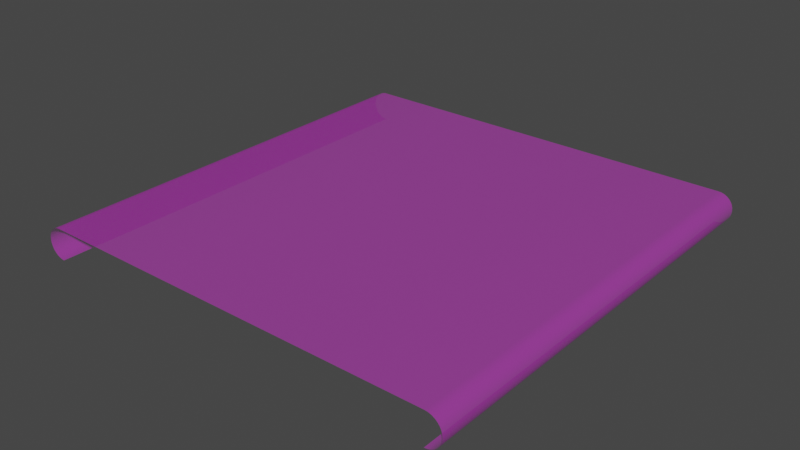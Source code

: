 # Source: paper_target.blend  (saved by Blender 3.4.6; exported with 4.5.12 LTS)
import bpy
from mathutils import Matrix  # noqa: F401  (used for matrix-valued properties, if any)

bpy.ops.wm.read_factory_settings(use_empty=True)
scene = bpy.context.scene
scene.name = 'Scene'

# ---- images (referenced by path relative to the original .blend; pixels are not part of the script)
import os
ASSET_DIR = os.environ.get("B2B_ASSET_DIR", "")  # directory of the original .blend (textures are referenced by path, not embedded)
HERE = os.path.dirname(os.path.abspath(__file__))  # packed textures are extracted next to this script under _unpacked/

def load_image(name, relpath, width, height, colorspace="sRGB"):
    """Load a texture the original file referenced (path relative to the .blend, or extracted next to this script)."""
    p = next((c for c in (os.path.join(HERE, relpath), os.path.join(ASSET_DIR, relpath)) if relpath and os.path.exists(c)), "")
    if p:
        img = bpy.data.images.load(p, check_existing=True)
        img.name = name
    else:  # same state as the original file: an image datablock whose file is absent (Cycles renders it pink)
        img = bpy.data.images.new(name, width, height)
        img.source = "FILE"
        img.filepath = "//" + (relpath or name)
    img.colorspace_settings.name = colorspace
    return img
img_temp_bullseye_tga = load_image('temp_bullseye.tga', 'temp_bullseye.tga', 1024, 1024, 'sRGB')
img_temp_holes_frm2_tga = load_image('temp_holes_frm2.tga', 'temp_holes_frm2.tga', 1024, 1024, 'sRGB')

# ---- materials (node trees are filled in below, after node groups)
mat_bullseye_full = bpy.data.materials.new('bullseye_full')
mat_bullseye_full.use_transparent_shadow = False

# ---- material node trees
mat_bullseye_full.use_nodes = True; mat_bullseye_full.node_tree.nodes.clear()
_N = mat_bullseye_full.node_tree.nodes; _L = mat_bullseye_full.node_tree.links
n0 = _N.new('ShaderNodeOutputMaterial'); n0.name = 'Material Output'; n0.location = (300, 300)
n1 = _N.new('ShaderNodeBsdfPrincipled'); n1.name = 'Principled BSDF'; n1.location = (10, 300)
n1.distribution = 'GGX'
n1.subsurface_method = 'BURLEY'
n1.inputs[3].default_value = 1.45
n1.inputs[27].default_value = (0.0, 0.0, 0.0, 1.0)
n1.inputs[28].default_value = 1.0
n2 = _N.new('ShaderNodeTexImage'); n2.name = 'Image Texture'; n2.location = (-280, 268)
n2.image = img_temp_bullseye_tga
n3 = _N.new('ShaderNodeTexImage'); n3.name = 'Image Texture.001'; n3.location = (-300, -139)
n3.image = img_temp_holes_frm2_tga
_L.new(n1.outputs[0], n0.inputs[0])
_L.new(n2.outputs[0], n1.inputs[0])
_L.new(n3.outputs[0], n1.inputs[4])
n0.is_active_output = True

# ---- world
world_world = bpy.data.worlds.new('World'); scene.world = world_world
world_world.use_nodes = True; world_world.node_tree.nodes.clear()
_N = world_world.node_tree.nodes; _L = world_world.node_tree.links
n0 = _N.new('ShaderNodeOutputWorld'); n0.name = 'World Output'; n0.location = (300, 300)
n1 = _N.new('ShaderNodeBackground'); n1.name = 'Background'; n1.location = (10, 300)
n1.inputs[0].default_value = (0.05088, 0.05088, 0.05088, 1.0)
_L.new(n1.outputs[0], n0.inputs[0])
n0.is_active_output = True
world_world.color = (0.05088, 0.05088, 0.05088)
world_world.use_sun_shadow = False
world_world.sun_shadow_jitter_overblur = 0.0

# ---- meshes
me_plane = bpy.data.meshes.new('Plane')
me_plane.from_pydata([(-52.0, -56.0, 0.0), (-52.0, 56.0, 2.384e-06), (-52.0, 56.0, -8.0), (-52.0, -56.0, -8.0), (-52.78, 56.0, -7.923), (-52.78, -56.0, -7.923), (-53.53, 56.0, -7.696), (-53.53, -56.0, -7.696), (-54.22, 56.0, -7.326), (-54.22, -56.0, -7.326), (-54.83, 56.0, -6.828), (-54.83, -56.0, -6.828), (-55.33, 56.0, -6.222), (-55.33, -56.0, -6.222), (-55.7, 56.0, -5.531), (-55.7, -56.0, -5.531), (-55.92, 56.0, -4.78), (-55.92, -56.0, -4.78), (-56.0, 56.0, -4.0), (-56.0, -56.0, -4.0), (-55.92, 56.0, -3.22), (-55.92, -56.0, -3.22), (-55.7, 56.0, -2.469), (-55.7, -56.0, -2.469), (-55.33, 56.0, -1.778), (-55.33, -56.0, -1.778), (-54.83, 56.0, -1.172), (-54.83, -56.0, -1.172), (-54.22, 56.0, -0.6741), (-54.22, -56.0, -0.6741), (-53.53, 56.0, -0.3045), (-53.53, -56.0, -0.3045), (-52.78, 56.0, -0.07686), (-52.78, -56.0, -0.07686), (52.0, 56.0, 2.384e-06), (52.0, -56.0, -2.384e-06), (52.78, 56.0, -0.07686), (52.78, -56.0, -0.07686), (53.53, 56.0, -0.3045), (53.53, -56.0, -0.3045), (54.22, 56.0, -0.6741), (54.22, -56.0, -0.6741), (54.83, 56.0, -1.172), (54.83, -56.0, -1.172), (55.33, 56.0, -1.778), (55.33, -56.0, -1.778), (55.7, 56.0, -2.469), (55.7, -56.0, -2.469), (55.92, 56.0, -3.22), (55.92, -56.0, -3.22), (56.0, 56.0, -4.0), (56.0, -56.0, -4.0), (55.92, 56.0, -4.78), (55.92, -56.0, -4.78), (55.7, 56.0, -5.531), (55.7, -56.0, -5.531), (55.33, 56.0, -6.222), (55.33, -56.0, -6.222), (54.83, 56.0, -6.828), (54.83, -56.0, -6.828), (54.22, 56.0, -7.326), (54.22, -56.0, -7.326), (53.53, 56.0, -7.696), (53.53, -56.0, -7.696), (52.78, 56.0, -7.923), (52.78, -56.0, -7.923), (52.0, 56.0, -8.0), (52.0, -56.0, -8.0), (52.0, 28.0, 1.192e-06), (52.0, 0.0, 0.0), (52.0, -28.0, -1.192e-06), (-52.0, 28.0, 1.788e-06), (-52.0, 0.0, 1.192e-06), (-52.0, -28.0, 5.96e-07), (-26.0, -56.0, -5.96e-07), (0.0, -56.0, -1.192e-06), (26.0, -56.0, -1.788e-06), (26.0, 56.0, 2.384e-06), (0.0, 56.0, 2.384e-06), (-26.0, 56.0, 2.384e-06), (-26.0, -28.0, 1.49e-07), (-26.0, 0.0, 8.941e-07), (-26.0, 28.0, 1.639e-06), (0.0, -28.0, -2.98e-07), (0.0, 0.0, 5.96e-07), (0.0, 28.0, 1.49e-06), (26.0, -28.0, -7.451e-07), (26.0, 0.0, 2.98e-07), (26.0, 28.0, 1.341e-06), (52.78, 0.0, -0.07686), (-52.78, 0.0, -0.07686)], [], [(88, 68, 34, 77), (2, 3, 5, 4), (4, 5, 7, 6), (6, 7, 9, 8), (8, 9, 11, 10), (10, 11, 13, 12), (12, 13, 15, 14), (14, 15, 17, 16), (16, 17, 19, 18), (18, 19, 21, 20), (20, 21, 23, 22), (22, 23, 25, 24), (24, 25, 27, 26), (26, 27, 29, 28), (28, 29, 31, 30), (31, 33, 90), (33, 0, 73), (37, 70, 35), (89, 37, 39), (38, 39, 41, 40), (40, 41, 43, 42), (42, 43, 45, 44), (44, 45, 47, 46), (46, 47, 49, 48), (48, 49, 51, 50), (50, 51, 53, 52), (52, 53, 55, 54), (54, 55, 57, 56), (56, 57, 59, 58), (58, 59, 61, 60), (60, 61, 63, 62), (62, 63, 65, 64), (64, 65, 67, 66), (71, 82, 79, 1), (82, 85, 78, 79), (85, 88, 77, 78), (0, 74, 80, 73), (73, 80, 81, 72), (72, 81, 82, 71), (74, 75, 83, 80), (80, 83, 84, 81), (81, 84, 85, 82), (75, 76, 86, 83), (83, 86, 87, 84), (84, 87, 88, 85), (76, 35, 70, 86), (86, 70, 69, 87), (87, 69, 68, 88), (89, 70, 37), (89, 69, 70), (68, 69, 89), (68, 89, 36), (34, 68, 36), (36, 89, 38), (38, 89, 39), (90, 72, 71), (72, 90, 73), (32, 90, 71), (32, 30, 90), (30, 31, 90), (90, 33, 73), (1, 32, 71)])
me_plane.polygons.foreach_set('use_smooth', [True] * 62)
_uv = me_plane.uv_layers.new(name='UVMap')
_uv.uv.foreach_set('vector', [0.72, 0.28, 0.72, 0.0599, 0.9401, 0.0599, 0.9401, 0.28, 0.9401, 1.046, 0.0599, 1.046, 0.0599, 1.04, 0.9401, 1.04, 0.9401, 1.04, 0.0599, 1.04, 0.0599, 1.033, 0.9401, 1.033, 0.9401, 1.033, 0.0599, 1.033, 0.0599, 1.026, 0.9401, 1.026, 0.9401, 1.026, 0.0599, 1.026, 0.0599, 1.02, 0.9401, 1.02, 0.9401, 1.02, 0.0599, 1.02, 0.0599, 1.013, 0.9401, 1.013, 0.9401, 1.013, 0.0599, 1.013, 0.0599, 1.006, 0.9401, 1.006, 0.9401, 1.006, 0.0599, 1.006, 0.0599, 0.9998, 0.9401, 0.9998, 0.9401, 0.9998, 0.0599, 0.9998, 0.0599, 0.9932, 0.9401, 0.9932, 0.9401, 0.9932, 0.0599, 0.9932, 0.0599, 0.9866, 0.9401, 0.9866, 0.9401, 0.9866, 0.0599, 0.9866, 0.0599, 0.9799, 0.9401, 0.9799, 0.9401, 0.9799, 0.0599, 0.9799, 0.0599, 0.9733, 0.9401, 0.9733, 0.9401, 0.9733, 0.0599, 0.9733, 0.0599, 0.9666, 0.9401, 0.9666, 0.9401, 0.9666, 0.0599, 0.9666, 0.0599, 0.96, 0.9401, 0.96, 0.9401, 0.96, 0.0599, 0.96, 0.0599, 0.9534, 0.9401, 0.9534, 0.0599, 0.9534, 0.0599, 0.9467, 0.5, 0.9467, 0.0599, 0.9467, 0.0599, 0.9401, 0.28, 0.9401, 0.0599, 0.05327, 0.28, 0.0599, 0.0599, 0.0599, 0.5, 0.05327, 0.0599, 0.05327, 0.0599, 0.04663, 0.9401, 0.04663, 0.0599, 0.04663, 0.0599, 0.03999, 0.9401, 0.03999, 0.9401, 0.03999, 0.0599, 0.03999, 0.0599, 0.03336, 0.9401, 0.03336, 0.9401, 0.03336, 0.0599, 0.03336, 0.0599, 0.02672, 0.9401, 0.02672, 0.9401, 0.02672, 0.0599, 0.02672, 0.0599, 0.02009, 0.9401, 0.02009, 0.9401, 0.02009, 0.0599, 0.02009, 0.0599, 0.01345, 0.9401, 0.01345, 0.9401, 0.01345, 0.0599, 0.01345, 0.0599, 0.006812, 0.9401, 0.006812, 0.9401, 0.006812, 0.0599, 0.006812, 0.0599, 0.0001758, 0.9401, 0.0001758, 0.9401, 0.0001758, 0.0599, 0.0001758, 0.0599, -0.006461, 0.9401, -0.006461, 0.9401, -0.006461, 0.0599, -0.006461, 0.0599, -0.0131, 0.9401, -0.0131, 0.9401, -0.0131, 0.0599, -0.0131, 0.0599, -0.01973, 0.9401, -0.01973, 0.9401, -0.01973, 0.0599, -0.01973, 0.0599, -0.02637, 0.9401, -0.02637, 0.9401, -0.02637, 0.0599, -0.02637, 0.0599, -0.03301, 0.9401, -0.03301, 0.9401, -0.03301, 0.0599, -0.03301, 0.0599, -0.03964, 0.9401, -0.03964, 0.9401, -0.03964, 0.0599, -0.03964, 0.0599, -0.04628, 0.9401, -0.04628, 0.72, 0.9401, 0.72, 0.72, 0.9401, 0.72, 0.9401, 0.9401, 0.72, 0.72, 0.72, 0.5, 0.9401, 0.5, 0.9401, 0.72, 0.72, 0.5, 0.72, 0.28, 0.9401, 0.28, 0.9401, 0.5, 0.0599, 0.9401, 0.0599, 0.72, 0.28, 0.72, 0.28, 0.9401, 0.28, 0.9401, 0.28, 0.72, 0.5, 0.72, 0.5, 0.9401, 0.5, 0.9401, 0.5, 0.72, 0.72, 0.72, 0.72, 0.9401, 0.0599, 0.72, 0.0599, 0.5, 0.28, 0.5, 0.28, 0.72, 0.28, 0.72, 0.28, 0.5, 0.5, 0.5, 0.5, 0.72, 0.5, 0.72, 0.5, 0.5, 0.72, 0.5, 0.72, 0.72, 0.0599, 0.5, 0.0599, 0.28, 0.28, 0.28, 0.28, 0.5, 0.28, 0.5, 0.28, 0.28, 0.5, 0.28, 0.5, 0.5, 0.5, 0.5, 0.5, 0.28, 0.72, 0.28, 0.72, 0.5, 0.0599, 0.28, 0.0599, 0.0599, 0.28, 0.0599, 0.28, 0.28, 0.28, 0.28, 0.28, 0.0599, 0.5, 0.0599, 0.5, 0.28, 0.5, 0.28, 0.5, 0.0599, 0.72, 0.0599, 0.72, 0.28, 0.5, 0.05327, 0.28, 0.0599, 0.0599, 0.05327, 0.5, 0.05327, 0.5, 0.0599, 0.28, 0.0599, 0.72, 0.0599, 0.5, 0.0599, 0.5, 0.05327, 0.72, 0.0599, 0.5, 0.05327, 0.9401, 0.05327, 0.9401, 0.0599, 0.72, 0.0599, 0.9401, 0.05327, 0.9401, 0.05327, 0.5, 0.05327, 0.9401, 0.04663, 0.9401, 0.04663, 0.5, 0.05327, 0.0599, 0.04663, 0.5, 0.9467, 0.5, 0.9401, 0.72, 0.9401, 0.5, 0.9401, 0.5, 0.9467, 0.28, 0.9401, 0.9401, 0.9467, 0.5, 0.9467, 0.72, 0.9401, 0.9401, 0.9467, 0.9401, 0.9534, 0.5, 0.9467, 0.9401, 0.9534, 0.0599, 0.9534, 0.5, 0.9467, 0.5, 0.9467, 0.0599, 0.9467, 0.28, 0.9401, 0.9401, 0.9401, 0.9401, 0.9467, 0.72, 0.9401])
me_plane.materials.append(mat_bullseye_full)
me_plane.use_remesh_fix_poles = True
me_plane.use_remesh_preserve_attributes = False
me_plane.use_mirror_vertex_groups = False
me_plane.update()

# ---- objects
ob_paper_ref = bpy.data.objects.new('paper_ref', me_plane)

# ---- transforms, parenting, visibility, modifiers, constraints
ob_paper_ref.location = (0.0, 0.0, 0.0)
ob_paper_ref.lineart.crease_threshold = 0.0

# ---- collection membership
scene.collection.objects.link(ob_paper_ref)

# ---- scene / render settings (as saved in the file)
scene.frame_start = 1; scene.frame_end = 250; scene.frame_set(1)
scene.render.engine = 'BLENDER_EEVEE_NEXT'
scene.cycles.use_denoising = False
scene.cycles.samples = 128
scene.cycles.sampling_pattern = 'TABULATED_SOBOL'
scene.cycles.use_adaptive_sampling = False
scene.cycles.use_light_tree = False
scene.view_settings.view_transform = 'Filmic'
bpy.context.view_layer.update()

# ---- added for rendering (the .blend has no active camera and no usable light): camera, sun
cam_auto = bpy.data.cameras.new('AutoCamera')
cam_auto.lens = 50.0
cam_auto.sensor_width = 36.0
cam_auto.clip_end = 2575.19
ob_auto_camera = bpy.data.objects.new('AutoCamera', cam_auto)
scene.collection.objects.link(ob_auto_camera)
ob_auto_camera.location = (146.735, -176.082, 113.388)
ob_auto_camera.rotation_euler = (1.09748, -7.21219e-08, 0.694738)
scene.camera = ob_auto_camera
light_auto_sun = bpy.data.lights.new('AutoSun', 'SUN')
light_auto_sun.energy = 3.0
light_auto_sun.angle = 0.0523599
ob_auto_sun = bpy.data.objects.new('AutoSun', light_auto_sun)
scene.collection.objects.link(ob_auto_sun)
ob_auto_sun.rotation_euler = (0.872665, 0.174533, 0.523599)
bpy.context.view_layer.update()
